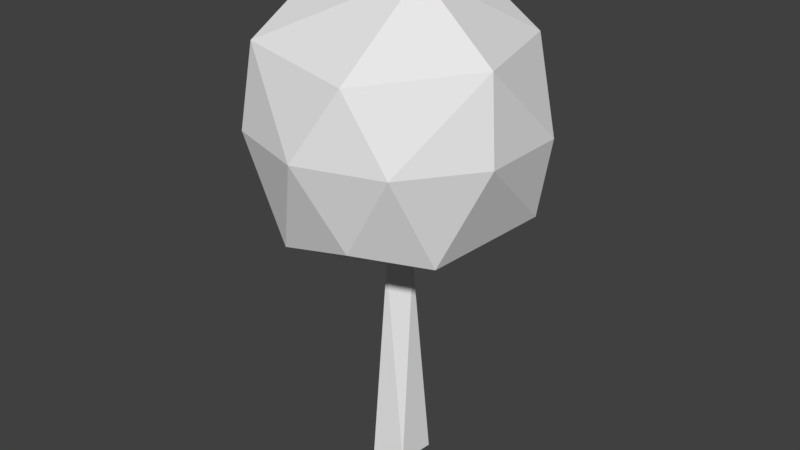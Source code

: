 # Source: Tree3.blend  (saved by Blender 2.80.75; exported with 4.5.12 LTS)
import bpy
from mathutils import Matrix  # noqa: F401  (used for matrix-valued properties, if any)

bpy.ops.wm.read_factory_settings(use_empty=True)
scene = bpy.context.scene
scene.name = 'Scene'

# ---- collections
col_collection_1 = bpy.data.collections.new('Collection 1'); scene.collection.children.link(col_collection_1)

# ---- images (referenced by path relative to the original .blend; pixels are not part of the script)
import os
ASSET_DIR = os.environ.get("B2B_ASSET_DIR", "")  # directory of the original .blend (textures are referenced by path, not embedded)
HERE = os.path.dirname(os.path.abspath(__file__))  # packed textures are extracted next to this script under _unpacked/

def load_image(name, relpath, width, height, colorspace="sRGB"):
    """Load a texture the original file referenced (path relative to the .blend, or extracted next to this script)."""
    p = next((c for c in (os.path.join(HERE, relpath), os.path.join(ASSET_DIR, relpath)) if relpath and os.path.exists(c)), "")
    if p:
        img = bpy.data.images.load(p, check_existing=True)
        img.name = name
    else:  # same state as the original file: an image datablock whose file is absent (Cycles renders it pink)
        img = bpy.data.images.new(name, width, height)
        img.source = "FILE"
        img.filepath = "//" + (relpath or name)
    img.colorspace_settings.name = colorspace
    return img
img_albero3_autunno_png = load_image('Albero3_Autunno.png', 'Albero3_AO.png', 1024, 1024, 'Non-Color')

# ---- materials (node trees are filled in below, after node groups)
mat_material_001 = bpy.data.materials.new('Material.001')
mat_material_001.alpha_threshold = 0.0
mat_material_001.roughness = 0.5

# ---- material node trees
mat_material_001.use_nodes = True; mat_material_001.node_tree.nodes.clear()
_N = mat_material_001.node_tree.nodes; _L = mat_material_001.node_tree.links
n0 = _N.new('ShaderNodeOutputMaterial'); n0.name = 'Material Output'; n0.location = (300, 300)
n1 = _N.new('ShaderNodeBsdfDiffuse'); n1.name = 'Diffuse BSDF'; n1.location = (10, 300)
n2 = _N.new('ShaderNodeTexImage'); n2.name = 'Image Texture'; n2.location = (-159, 327)
n2.width = 140
n2.image = img_albero3_autunno_png
_L.new(n1.outputs[0], n0.inputs[0])
n0.is_active_output = True

# ---- world
world_world = bpy.data.worlds.new('World'); scene.world = world_world
world_world.color = (0.05088, 0.05088, 0.05088)
world_world.use_sun_shadow = False
world_world.sun_shadow_jitter_overblur = 0.0
world_world.cycles.sampling_method = 'MANUAL'

# ---- meshes
me_cylinder = bpy.data.meshes.new('Cylinder')
me_cylinder.from_pydata([(-2.184, -6.722, 15.78), (-7.166, 2.287e-08, 16.16), (-0.2939, 7.602, 16.94), (7.139, 2.629, 16.94), (2.315, -7.125, 25.7), (7.321, -2.07, 26.29), (1.04, 3.202, 30.2), (5.797, -4.212, 16.16), (2.202, -6.776, 16.81), (1.164, 3.583, 12.96), (-5.764, -4.188, 16.81), (-5.764, 4.188, 16.81), (7.966, -2.588, 21.62), (7.966, 2.588, 21.62), (0.0, -8.376, 21.62), (4.923, -6.776, 21.62), (-7.966, -2.588, 21.62), (-4.923, -6.776, 21.62), (-4.923, 6.776, 21.62), (-7.966, 2.588, 21.62), (4.923, 6.776, 21.62), (0.0, 8.376, 21.62), (-4.706, -5.977, 26.29), (-7.139, 2.629, 26.29), (0.2939, 7.602, 26.29), (5.764, 4.188, 26.42), (3.144, -2.284, 30.26), (-3.886, 4.707e-07, 30.26), (-9.314e-08, 1.784, 0.0117), (1.484, 0.9913, 0.0117), (1.262, -1.262, 0.0117), (-0.6829, -1.649, 0.0117), (-1.784, 1.499e-06, 0.0117), (-0.2748, -0.8454, 12.82), (-0.8931, -8.489e-09, 12.82), (0.8337, 0.1259, 13.08), (-0.2748, 0.8454, 12.82)], [], [(7, 3, 12), (0, 8, 14), (1, 10, 16), (2, 11, 18), (3, 2, 20), (7, 12, 15), (0, 14, 17), (1, 16, 19), (2, 18, 21), (3, 20, 13), (4, 5, 26), (5, 25, 26), (26, 25, 6), (25, 24, 6), (6, 24, 27), (24, 23, 27), (23, 22, 27), (27, 26, 6), (27, 22, 26), (22, 4, 26), (13, 25, 5), (13, 20, 25), (20, 24, 25), (21, 18, 24), (18, 23, 24), (19, 16, 23), (16, 22, 23), (17, 14, 22), (14, 4, 22), (15, 5, 4), (15, 12, 5), (20, 21, 24), (20, 2, 21), (18, 19, 23), (18, 11, 19), (11, 1, 19), (16, 17, 22), (16, 10, 17), (10, 0, 17), (14, 15, 4), (14, 8, 15), (8, 7, 15), (12, 13, 5), (12, 3, 13), (9, 2, 3), (9, 11, 2), (9, 1, 11), (1, 0, 10), (3, 7, 9), (0, 7, 8), (29, 35, 30), (35, 9, 7), (33, 31, 30, 35), (35, 29, 28, 36), (34, 32, 31, 33), (36, 28, 32, 34), (35, 7, 0, 33), (35, 36, 9), (34, 1, 9, 36), (0, 1, 34, 33), (31, 32, 28, 29, 30)])
_uv = me_cylinder.uv_layers.new(name='UVMap')
_uv.uv.foreach_set('vector', [0.004925, 0.4199, 0.01572, 0.278, 0.0214, 0.3756, 0.03176, 0.6157, 0.00323, 0.5137, 0.03989, 0.5566, 0.09589, 0.8029, 0.05217, 0.7197, 0.0928, 0.7553, 0.1983, 0.9605, 0.1327, 0.8881, 0.1817, 0.9108, 0.01572, 0.278, 0.05853, 0.06047, 0.05853, 0.1981, 0.004925, 0.4199, 0.0214, 0.3756, 0.02351, 0.4637, 0.03176, 0.6157, 0.03989, 0.5566, 0.06563, 0.6649, 0.09589, 0.8029, 0.0928, 0.7553, 0.1307, 0.8353, 0.1983, 0.9605, 0.1817, 0.9108, 0.2565, 0.9999, 0.01572, 0.278, 0.05853, 0.1981, 0.03298, 0.288, 0.04859, 0.5064, 0.04468, 0.3711, 0.1197, 0.4166, 0.04468, 0.3711, 0.06996, 0.2509, 0.1197, 0.4166, 0.1197, 0.4166, 0.06996, 0.2509, 0.179, 0.2323, 0.06996, 0.2509, 0.09908, 0.1524, 0.179, 0.2323, 0.3467, 0.9079, 0.2891, 0.9685, 0.1999, 0.7539, 0.2891, 0.9685, 0.154, 0.8291, 0.1999, 0.7539, 0.154, 0.8291, 0.09134, 0.6609, 0.1999, 0.7539, 0.3264, 0.2773, 0.1753, 0.3863, 0.179, 0.2323, 0.3264, 0.2773, 0.3481, 0.4666, 0.1753, 0.3863, 0.09134, 0.6609, 0.04859, 0.5064, 0.1197, 0.4166, 0.03298, 0.288, 0.06996, 0.2509, 0.04468, 0.3711, 0.03298, 0.288, 0.05853, 0.1981, 0.06996, 0.2509, 0.05853, 0.1981, 0.09908, 0.1524, 0.06996, 0.2509, 0.2565, 0.9999, 0.1817, 0.9108, 0.2891, 0.9685, 0.1817, 0.9108, 0.154, 0.8291, 0.2891, 0.9685, 0.1307, 0.8353, 0.0928, 0.7553, 0.154, 0.8291, 0.0928, 0.7553, 0.09134, 0.6609, 0.154, 0.8291, 0.06563, 0.6649, 0.03989, 0.5566, 0.09134, 0.6609, 0.03989, 0.5566, 0.04859, 0.5064, 0.09134, 0.6609, 0.02351, 0.4637, 0.04468, 0.3711, 0.04859, 0.5064, 0.02351, 0.4637, 0.0214, 0.3756, 0.04468, 0.3711, 0.05853, 0.1981, 0.1049, 0.07423, 0.09908, 0.1524, 0.05853, 0.1981, 0.05853, 0.06047, 0.1049, 0.07423, 0.1817, 0.9108, 0.1307, 0.8353, 0.154, 0.8291, 0.1817, 0.9108, 0.1327, 0.8881, 0.1307, 0.8353, 0.1327, 0.8881, 0.09589, 0.8029, 0.1307, 0.8353, 0.0928, 0.7553, 0.06563, 0.6649, 0.09134, 0.6609, 0.0928, 0.7553, 0.05217, 0.7197, 0.06563, 0.6649, 0.05217, 0.7197, 0.03176, 0.6157, 0.06563, 0.6649, 0.03989, 0.5566, 0.02351, 0.4637, 0.04859, 0.5064, 0.03989, 0.5566, 0.00323, 0.5137, 0.02351, 0.4637, 0.00323, 0.5137, 0.004925, 0.4199, 0.02351, 0.4637, 0.0214, 0.3756, 0.03298, 0.288, 0.04468, 0.3711, 0.0214, 0.3756, 0.01572, 0.278, 0.03298, 0.288, 0.5252, 0.08327, 0.4737, 0.008724, 0.6535, 0.07443, 0.5252, 0.08327, 0.3634, 0.1046, 0.4239, 0.01799, 0.5252, 0.08327, 0.3563, 0.207, 0.3634, 0.1046, 0.3563, 0.207, 0.5064, 0.3303, 0.4113, 0.2937, 0.6535, 0.07443, 0.6727, 0.2298, 0.5252, 0.08327, 0.5064, 0.3303, 0.6727, 0.2298, 0.6058, 0.3077, 0.4046, 0.3665, 0.4384, 0.3781, 0.4028, 0.3853, 0.534, 0.1593, 0.5252, 0.08327, 0.6727, 0.2298, 0.4288, 0.4253, 0.3667, 0.4061, 0.4028, 0.3853, 0.4384, 0.3781, 0.4384, 0.3781, 0.4046, 0.3665, 0.3977, 0.3411, 0.4402, 0.346, 0.4256, 0.4592, 0.3618, 0.4705, 0.3667, 0.4061, 0.4288, 0.4253, 0.4402, 0.49, 0.4005, 0.5429, 0.3618, 0.4705, 0.4256, 0.4592, 0.534, 0.1593, 0.6727, 0.2298, 0.5064, 0.3303, 0.5168, 0.1868, 0.534, 0.1593, 0.5076, 0.1483, 0.5252, 0.08327, 0.4981, 0.1712, 0.3563, 0.207, 0.5252, 0.08327, 0.5072, 0.1485, 0.5064, 0.3303, 0.3563, 0.207, 0.4981, 0.1712, 0.5168, 0.1868, 0.3667, 0.4061, 0.3483, 0.3616, 0.3977, 0.3411, 0.4046, 0.3665, 0.4028, 0.3853])
me_cylinder.materials.append(mat_material_001)
me_cylinder.use_remesh_preserve_volume = False
me_cylinder.use_remesh_preserve_attributes = False
me_cylinder.use_mirror_vertex_groups = False
me_cylinder.update()

# ---- objects
ob_cylinder = bpy.data.objects.new('Cylinder', me_cylinder)

# ---- transforms, parenting, visibility, modifiers, constraints
ob_cylinder.location = (0.0, 0.0, 0.0)
ob_cylinder.lineart.crease_threshold = 0.0

# ---- collection membership
col_collection_1.objects.link(ob_cylinder)

# ---- scene / render settings (as saved in the file)
scene.frame_start = 1; scene.frame_end = 250; scene.frame_set(1)
scene.render.engine = 'CYCLES'
scene.render.resolution_percentage = 50
scene.render.dither_intensity = 0.0
scene.cycles.use_denoising = False
scene.cycles.samples = 128
scene.cycles.sampling_pattern = 'TABULATED_SOBOL'
scene.cycles.use_adaptive_sampling = False
scene.cycles.use_light_tree = False
scene.cycles.blur_glossy = 0.0
scene.cycles.sample_clamp_indirect = 0.0
scene.cycles.bake_type = 'AO'
scene.view_settings.view_transform = 'Standard'
bpy.context.view_layer.update()

# ---- added for rendering (the .blend has no active camera and no usable light): camera, sun
cam_auto = bpy.data.cameras.new('AutoCamera')
cam_auto.lens = 50.0
cam_auto.sensor_width = 36.0
cam_auto.clip_end = 1000.0
ob_auto_camera = bpy.data.objects.new('AutoCamera', cam_auto)
scene.collection.objects.link(ob_auto_camera)
ob_auto_camera.location = (35.2215, -42.2658, 43.3111)
ob_auto_camera.rotation_euler = (1.09748, -7.21219e-08, 0.694738)
scene.camera = ob_auto_camera
light_auto_sun = bpy.data.lights.new('AutoSun', 'SUN')
light_auto_sun.energy = 3.0
light_auto_sun.angle = 0.0523599
ob_auto_sun = bpy.data.objects.new('AutoSun', light_auto_sun)
scene.collection.objects.link(ob_auto_sun)
ob_auto_sun.rotation_euler = (0.872665, 0.174533, 0.523599)
bpy.context.view_layer.update()
